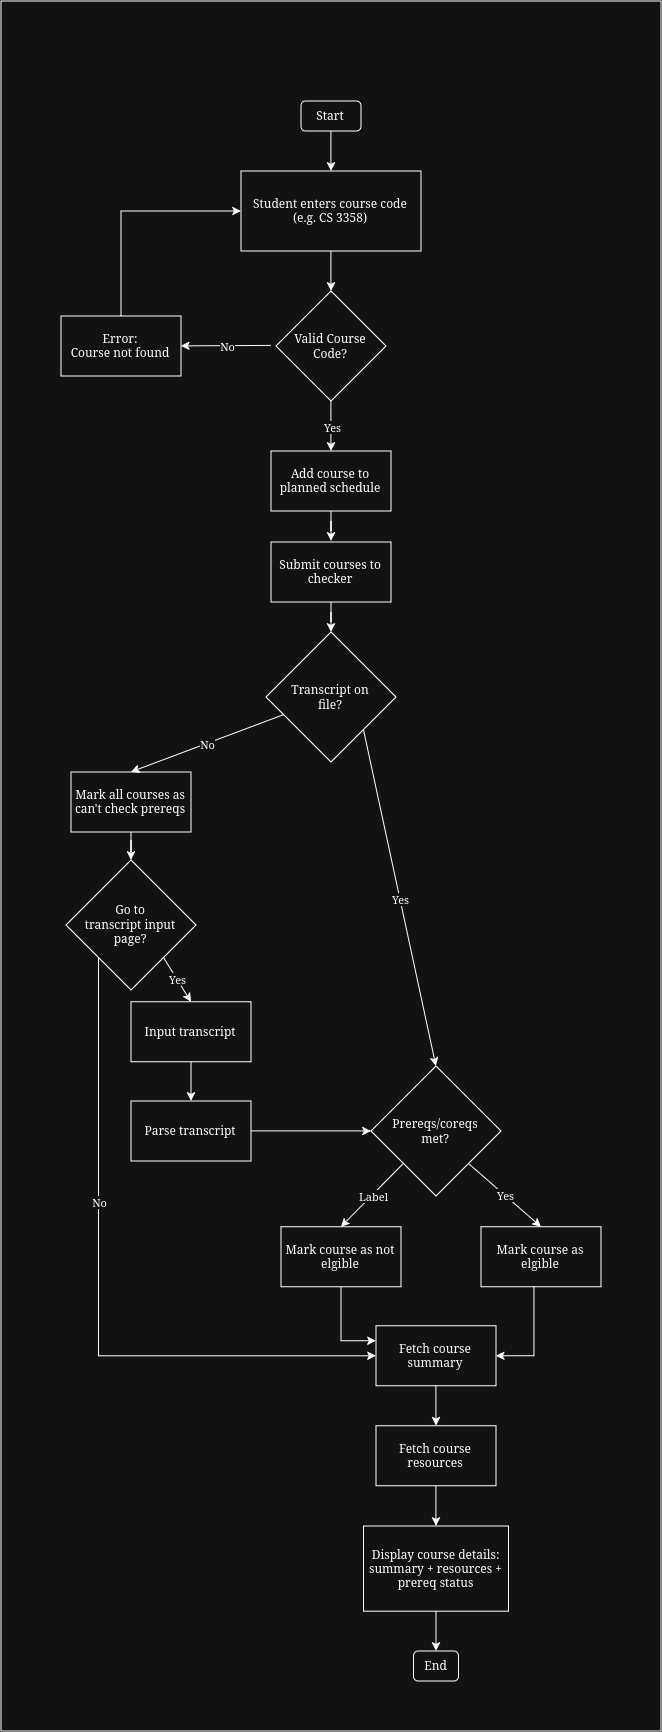

The diagram above was exported from draw.io. Its source (the exported page's mxGraphModel, read from the mxfile embedded in the PNG):
<mxGraphModel dx="2500" dy="1898" grid="1" gridSize="10" guides="1" tooltips="1" connect="1" arrows="1" fold="1" page="1" pageScale="1" pageWidth="850" pageHeight="1100" math="0" shadow="0">
  <root>
    <mxCell id="0" />
    <mxCell id="1" parent="0" />
    <mxCell id="EJ4uzeXb11KT8TwSU0EJ-80" parent="1" style="rounded=0;whiteSpace=wrap;html=1;" value="" vertex="1">
      <mxGeometry height="1730" width="660" x="-40" as="geometry" />
    </mxCell>
    <mxCell id="EJ4uzeXb11KT8TwSU0EJ-3" parent="1" style="rounded=1;whiteSpace=wrap;html=1;" value="Start" vertex="1">
      <mxGeometry height="30" width="60" x="260" y="100" as="geometry" />
    </mxCell>
    <mxCell id="EJ4uzeXb11KT8TwSU0EJ-4" parent="1" style="rounded=0;whiteSpace=wrap;html=1;" value="&lt;div&gt;Student enters course code&lt;/div&gt;&lt;div&gt;(e.g. CS 3358)&lt;/div&gt;" vertex="1">
      <mxGeometry height="80" width="180" x="200" y="170" as="geometry" />
    </mxCell>
    <mxCell id="EJ4uzeXb11KT8TwSU0EJ-5" parent="1" style="rhombus;whiteSpace=wrap;html=1;shapeInside=1;" value="Valid Course Code?" vertex="1">
      <mxGeometry height="110" width="110" x="235" y="290" as="geometry" />
    </mxCell>
    <mxCell id="EJ4uzeXb11KT8TwSU0EJ-6" parent="1" style="rounded=0;whiteSpace=wrap;html=1;" value="Error:&lt;br&gt;Course not found" vertex="1">
      <mxGeometry height="60" width="120" x="20" y="315" as="geometry" />
    </mxCell>
    <mxCell id="EJ4uzeXb11KT8TwSU0EJ-7" edge="1" parent="1" source="EJ4uzeXb11KT8TwSU0EJ-5" style="endArrow=classic;html=1;rounded=0;exitX=0.5;exitY=1;exitDx=0;exitDy=0;" value="">
      <mxGeometry relative="1" as="geometry">
        <mxPoint x="310" y="430" as="sourcePoint" />
        <mxPoint x="290" y="450" as="targetPoint" />
      </mxGeometry>
    </mxCell>
    <mxCell id="EJ4uzeXb11KT8TwSU0EJ-8" connectable="0" parent="EJ4uzeXb11KT8TwSU0EJ-7" style="edgeLabel;resizable=0;html=1;;align=center;verticalAlign=middle;" value="Yes" vertex="1">
      <mxGeometry relative="1" as="geometry" />
    </mxCell>
    <mxCell id="EJ4uzeXb11KT8TwSU0EJ-9" edge="1" parent="1" style="endArrow=classic;html=1;rounded=0;entryX=1;entryY=0.5;entryDx=0;entryDy=0;" target="EJ4uzeXb11KT8TwSU0EJ-6" value="">
      <mxGeometry relative="1" as="geometry">
        <mxPoint x="230" y="344.5" as="sourcePoint" />
        <mxPoint x="200" y="344.5" as="targetPoint" />
      </mxGeometry>
    </mxCell>
    <mxCell id="EJ4uzeXb11KT8TwSU0EJ-10" connectable="0" parent="EJ4uzeXb11KT8TwSU0EJ-9" style="edgeLabel;resizable=0;html=1;;align=center;verticalAlign=middle;" value="No" vertex="1">
      <mxGeometry relative="1" as="geometry" />
    </mxCell>
    <mxCell id="EJ4uzeXb11KT8TwSU0EJ-14" edge="1" parent="1" source="EJ4uzeXb11KT8TwSU0EJ-4" style="endArrow=classic;html=1;rounded=0;exitX=0.5;exitY=1;exitDx=0;exitDy=0;entryX=0.5;entryY=0;entryDx=0;entryDy=0;" target="EJ4uzeXb11KT8TwSU0EJ-5" value="">
      <mxGeometry height="50" relative="1" width="50" as="geometry">
        <mxPoint x="320" y="450" as="sourcePoint" />
        <mxPoint x="370" y="400" as="targetPoint" />
      </mxGeometry>
    </mxCell>
    <mxCell id="EJ4uzeXb11KT8TwSU0EJ-15" edge="1" parent="1" source="EJ4uzeXb11KT8TwSU0EJ-6" style="endArrow=classic;html=1;rounded=0;exitX=0.5;exitY=0;exitDx=0;exitDy=0;entryX=0;entryY=0.5;entryDx=0;entryDy=0;" target="EJ4uzeXb11KT8TwSU0EJ-4" value="">
      <mxGeometry height="50" relative="1" width="50" as="geometry">
        <Array as="points">
          <mxPoint x="80" y="210" />
        </Array>
        <mxPoint x="320" y="450" as="sourcePoint" />
        <mxPoint x="370" y="400" as="targetPoint" />
      </mxGeometry>
    </mxCell>
    <mxCell id="EJ4uzeXb11KT8TwSU0EJ-16" edge="1" parent="1" source="EJ4uzeXb11KT8TwSU0EJ-3" style="endArrow=classic;html=1;rounded=0;exitX=0.5;exitY=1;exitDx=0;exitDy=0;entryX=0.5;entryY=0;entryDx=0;entryDy=0;" target="EJ4uzeXb11KT8TwSU0EJ-4" value="">
      <mxGeometry height="50" relative="1" width="50" as="geometry">
        <mxPoint x="320" y="450" as="sourcePoint" />
        <mxPoint x="370" y="400" as="targetPoint" />
      </mxGeometry>
    </mxCell>
    <mxCell id="EJ4uzeXb11KT8TwSU0EJ-22" edge="1" parent="1" source="EJ4uzeXb11KT8TwSU0EJ-17" style="edgeStyle=orthogonalEdgeStyle;rounded=0;orthogonalLoop=1;jettySize=auto;html=1;" value="">
      <mxGeometry relative="1" as="geometry">
        <mxPoint x="290" y="540" as="targetPoint" />
      </mxGeometry>
    </mxCell>
    <mxCell id="EJ4uzeXb11KT8TwSU0EJ-17" parent="1" style="rounded=0;whiteSpace=wrap;html=1;" value="Add course to planned schedule" vertex="1">
      <mxGeometry height="60" width="120" x="230" y="450" as="geometry" />
    </mxCell>
    <mxCell id="EJ4uzeXb11KT8TwSU0EJ-34" edge="1" parent="1" source="EJ4uzeXb11KT8TwSU0EJ-20" style="edgeStyle=orthogonalEdgeStyle;rounded=0;orthogonalLoop=1;jettySize=auto;html=1;" target="EJ4uzeXb11KT8TwSU0EJ-24" value="">
      <mxGeometry relative="1" as="geometry" />
    </mxCell>
    <mxCell id="EJ4uzeXb11KT8TwSU0EJ-20" parent="1" style="rounded=0;whiteSpace=wrap;html=1;" value="Submit courses to checker" vertex="1">
      <mxGeometry height="60" width="120" x="230" y="541" as="geometry" />
    </mxCell>
    <mxCell id="EJ4uzeXb11KT8TwSU0EJ-24" parent="1" style="rhombus;whiteSpace=wrap;html=1;shapeInside=1;" value="Transcript on file?" vertex="1">
      <mxGeometry height="130" width="130" x="225" y="631" as="geometry" />
    </mxCell>
    <mxCell id="EJ4uzeXb11KT8TwSU0EJ-79" edge="1" parent="1" source="EJ4uzeXb11KT8TwSU0EJ-27" style="edgeStyle=orthogonalEdgeStyle;rounded=0;orthogonalLoop=1;jettySize=auto;html=1;entryX=0.5;entryY=0;entryDx=0;entryDy=0;" target="EJ4uzeXb11KT8TwSU0EJ-52">
      <mxGeometry relative="1" as="geometry">
        <mxPoint x="90" y="850" as="targetPoint" />
      </mxGeometry>
    </mxCell>
    <mxCell id="EJ4uzeXb11KT8TwSU0EJ-27" parent="1" style="rounded=0;whiteSpace=wrap;html=1;" value="Mark all courses as can't check prereqs" vertex="1">
      <mxGeometry height="60" width="120" x="30" y="771" as="geometry" />
    </mxCell>
    <mxCell id="EJ4uzeXb11KT8TwSU0EJ-30" parent="1" style="rhombus;whiteSpace=wrap;html=1;shapeInside=1;" value="Prereqs/coreqs met?" vertex="1">
      <mxGeometry height="130" width="130" x="330" y="1065" as="geometry" />
    </mxCell>
    <mxCell id="EJ4uzeXb11KT8TwSU0EJ-31" parent="1" style="rounded=0;whiteSpace=wrap;html=1;" value="Mark course as not elgible" vertex="1">
      <mxGeometry height="60" width="120" x="240" y="1225.83" as="geometry" />
    </mxCell>
    <mxCell id="EJ4uzeXb11KT8TwSU0EJ-32" parent="1" style="rounded=0;whiteSpace=wrap;html=1;" value="Mark course as elgible" vertex="1">
      <mxGeometry height="60" width="120" x="440" y="1225.83" as="geometry" />
    </mxCell>
    <mxCell id="EJ4uzeXb11KT8TwSU0EJ-40" edge="1" parent="1" source="EJ4uzeXb11KT8TwSU0EJ-35" style="edgeStyle=orthogonalEdgeStyle;rounded=0;orthogonalLoop=1;jettySize=auto;html=1;" target="EJ4uzeXb11KT8TwSU0EJ-36" value="">
      <mxGeometry relative="1" as="geometry" />
    </mxCell>
    <mxCell id="EJ4uzeXb11KT8TwSU0EJ-35" parent="1" style="rounded=0;whiteSpace=wrap;html=1;" value="Fetch course summary" vertex="1">
      <mxGeometry height="60" width="120" x="335" y="1324.83" as="geometry" />
    </mxCell>
    <mxCell id="EJ4uzeXb11KT8TwSU0EJ-41" edge="1" parent="1" source="EJ4uzeXb11KT8TwSU0EJ-36" style="edgeStyle=orthogonalEdgeStyle;rounded=0;orthogonalLoop=1;jettySize=auto;html=1;" target="EJ4uzeXb11KT8TwSU0EJ-37" value="">
      <mxGeometry relative="1" as="geometry" />
    </mxCell>
    <mxCell id="EJ4uzeXb11KT8TwSU0EJ-36" parent="1" style="rounded=0;whiteSpace=wrap;html=1;" value="Fetch course resources" vertex="1">
      <mxGeometry height="60" width="120" x="335" y="1424.83" as="geometry" />
    </mxCell>
    <mxCell id="EJ4uzeXb11KT8TwSU0EJ-39" edge="1" parent="1" source="EJ4uzeXb11KT8TwSU0EJ-37" style="edgeStyle=orthogonalEdgeStyle;rounded=0;orthogonalLoop=1;jettySize=auto;html=1;entryX=0.5;entryY=0;entryDx=0;entryDy=0;" target="EJ4uzeXb11KT8TwSU0EJ-38">
      <mxGeometry relative="1" as="geometry">
        <mxPoint x="395" y="1650" as="targetPoint" />
      </mxGeometry>
    </mxCell>
    <mxCell id="EJ4uzeXb11KT8TwSU0EJ-37" parent="1" style="rounded=0;whiteSpace=wrap;html=1;" value="Display course details: summary + resources + prereq status" vertex="1">
      <mxGeometry height="85.17" width="145" x="322.5" y="1525" as="geometry" />
    </mxCell>
    <mxCell id="EJ4uzeXb11KT8TwSU0EJ-38" parent="1" style="rounded=1;whiteSpace=wrap;html=1;" value="End" vertex="1">
      <mxGeometry height="30" width="45" x="372.5" y="1650" as="geometry" />
    </mxCell>
    <mxCell id="EJ4uzeXb11KT8TwSU0EJ-42" edge="1" parent="1" source="EJ4uzeXb11KT8TwSU0EJ-31" style="endArrow=classic;html=1;rounded=0;exitX=0.5;exitY=1;exitDx=0;exitDy=0;entryX=0;entryY=0.25;entryDx=0;entryDy=0;" target="EJ4uzeXb11KT8TwSU0EJ-35" value="">
      <mxGeometry height="50" relative="1" width="50" as="geometry">
        <Array as="points">
          <mxPoint x="300" y="1339.83" />
        </Array>
        <mxPoint x="280" y="1344.83" as="sourcePoint" />
        <mxPoint x="330" y="1294.83" as="targetPoint" />
      </mxGeometry>
    </mxCell>
    <mxCell id="EJ4uzeXb11KT8TwSU0EJ-43" edge="1" parent="1" source="EJ4uzeXb11KT8TwSU0EJ-32" style="endArrow=classic;html=1;rounded=0;exitX=0.442;exitY=0.983;exitDx=0;exitDy=0;exitPerimeter=0;entryX=1;entryY=0.5;entryDx=0;entryDy=0;" target="EJ4uzeXb11KT8TwSU0EJ-35" value="">
      <mxGeometry height="50" relative="1" width="50" as="geometry">
        <Array as="points">
          <mxPoint x="493.03999999999996" y="1354.83" />
        </Array>
        <mxPoint x="280" y="1344.83" as="sourcePoint" />
        <mxPoint x="330" y="1294.83" as="targetPoint" />
      </mxGeometry>
    </mxCell>
    <mxCell id="EJ4uzeXb11KT8TwSU0EJ-44" edge="1" parent="1" source="EJ4uzeXb11KT8TwSU0EJ-30" style="endArrow=classic;html=1;rounded=0;exitX=0;exitY=1;exitDx=0;exitDy=0;entryX=0.5;entryY=0;entryDx=0;entryDy=0;" target="EJ4uzeXb11KT8TwSU0EJ-31" value="">
      <mxGeometry relative="1" as="geometry">
        <mxPoint x="260" y="1254.83" as="sourcePoint" />
        <mxPoint x="360" y="1254.83" as="targetPoint" />
      </mxGeometry>
    </mxCell>
    <mxCell id="EJ4uzeXb11KT8TwSU0EJ-45" connectable="0" parent="EJ4uzeXb11KT8TwSU0EJ-44" style="edgeLabel;resizable=0;html=1;;align=center;verticalAlign=middle;" value="Label" vertex="1">
      <mxGeometry relative="1" as="geometry" />
    </mxCell>
    <mxCell id="EJ4uzeXb11KT8TwSU0EJ-46" edge="1" parent="1" source="EJ4uzeXb11KT8TwSU0EJ-30" style="endArrow=classic;html=1;rounded=0;entryX=0.5;entryY=0;entryDx=0;entryDy=0;exitX=1;exitY=1;exitDx=0;exitDy=0;" target="EJ4uzeXb11KT8TwSU0EJ-32" value="">
      <mxGeometry relative="1" as="geometry">
        <mxPoint x="260" y="1254.83" as="sourcePoint" />
        <mxPoint x="360" y="1254.83" as="targetPoint" />
      </mxGeometry>
    </mxCell>
    <mxCell id="EJ4uzeXb11KT8TwSU0EJ-47" connectable="0" parent="EJ4uzeXb11KT8TwSU0EJ-46" style="edgeLabel;resizable=0;html=1;;align=center;verticalAlign=middle;" value="Yes" vertex="1">
      <mxGeometry relative="1" as="geometry" />
    </mxCell>
    <mxCell id="EJ4uzeXb11KT8TwSU0EJ-48" edge="1" parent="1" source="EJ4uzeXb11KT8TwSU0EJ-24" style="endArrow=classic;html=1;rounded=0;entryX=0.5;entryY=0;entryDx=0;entryDy=0;exitX=1;exitY=1;exitDx=0;exitDy=0;" target="EJ4uzeXb11KT8TwSU0EJ-30" value="">
      <mxGeometry relative="1" as="geometry">
        <mxPoint x="340.83333333333326" y="949.9966666666668" as="sourcePoint" />
        <mxPoint x="420" y="1159.83" as="targetPoint" />
      </mxGeometry>
    </mxCell>
    <mxCell id="EJ4uzeXb11KT8TwSU0EJ-49" connectable="0" parent="EJ4uzeXb11KT8TwSU0EJ-48" style="edgeLabel;resizable=0;html=1;;align=center;verticalAlign=middle;" value="Yes" vertex="1">
      <mxGeometry relative="1" as="geometry" />
    </mxCell>
    <mxCell id="EJ4uzeXb11KT8TwSU0EJ-50" edge="1" parent="1" source="EJ4uzeXb11KT8TwSU0EJ-24" style="endArrow=classic;html=1;rounded=0;entryX=0.5;entryY=0;entryDx=0;entryDy=0;" target="EJ4uzeXb11KT8TwSU0EJ-27" value="">
      <mxGeometry relative="1" as="geometry">
        <mxPoint x="310" y="930" as="sourcePoint" />
        <mxPoint x="410" y="930" as="targetPoint" />
      </mxGeometry>
    </mxCell>
    <mxCell id="EJ4uzeXb11KT8TwSU0EJ-51" connectable="0" parent="EJ4uzeXb11KT8TwSU0EJ-50" style="edgeLabel;resizable=0;html=1;;align=center;verticalAlign=middle;" value="No" vertex="1">
      <mxGeometry relative="1" as="geometry" />
    </mxCell>
    <mxCell id="EJ4uzeXb11KT8TwSU0EJ-52" parent="1" style="rhombus;whiteSpace=wrap;html=1;shapeInside=1;" value="Go to transcript input page?" vertex="1">
      <mxGeometry height="130" width="130" x="25" y="859" as="geometry" />
    </mxCell>
    <mxCell id="EJ4uzeXb11KT8TwSU0EJ-55" parent="1" style="rounded=0;whiteSpace=wrap;html=1;" value="Parse transcript" vertex="1">
      <mxGeometry height="60" width="120" x="90" y="1100" as="geometry" />
    </mxCell>
    <mxCell id="EJ4uzeXb11KT8TwSU0EJ-69" edge="1" parent="1" source="EJ4uzeXb11KT8TwSU0EJ-56" style="edgeStyle=orthogonalEdgeStyle;rounded=0;orthogonalLoop=1;jettySize=auto;html=1;" target="EJ4uzeXb11KT8TwSU0EJ-55" value="">
      <mxGeometry relative="1" as="geometry" />
    </mxCell>
    <mxCell id="EJ4uzeXb11KT8TwSU0EJ-56" parent="1" style="rounded=0;whiteSpace=wrap;html=1;" value="Input transcript" vertex="1">
      <mxGeometry height="60" width="120" x="90" y="1000.83" as="geometry" />
    </mxCell>
    <mxCell id="EJ4uzeXb11KT8TwSU0EJ-58" edge="1" parent="1" source="EJ4uzeXb11KT8TwSU0EJ-52" style="endArrow=classic;html=1;rounded=0;entryX=0.5;entryY=0;entryDx=0;entryDy=0;exitX=1;exitY=1;exitDx=0;exitDy=0;" target="EJ4uzeXb11KT8TwSU0EJ-56" value="">
      <mxGeometry relative="1" as="geometry">
        <Array as="points" />
        <mxPoint x="270" y="744" as="sourcePoint" />
        <mxPoint x="370" y="744" as="targetPoint" />
      </mxGeometry>
    </mxCell>
    <mxCell id="EJ4uzeXb11KT8TwSU0EJ-59" connectable="0" parent="EJ4uzeXb11KT8TwSU0EJ-58" style="edgeLabel;resizable=0;html=1;;align=center;verticalAlign=middle;" value="Yes" vertex="1">
      <mxGeometry relative="1" as="geometry" />
    </mxCell>
    <mxCell id="EJ4uzeXb11KT8TwSU0EJ-72" edge="1" parent="1" source="EJ4uzeXb11KT8TwSU0EJ-55" style="endArrow=classic;html=1;rounded=0;entryX=0;entryY=0.5;entryDx=0;entryDy=0;exitX=1;exitY=0.5;exitDx=0;exitDy=0;" target="EJ4uzeXb11KT8TwSU0EJ-30" value="">
      <mxGeometry height="50" relative="1" width="50" as="geometry">
        <mxPoint x="410" y="1200" as="sourcePoint" />
        <mxPoint x="460" y="1150" as="targetPoint" />
      </mxGeometry>
    </mxCell>
    <mxCell id="EJ4uzeXb11KT8TwSU0EJ-77" edge="1" parent="1" source="EJ4uzeXb11KT8TwSU0EJ-52" style="endArrow=classic;html=1;rounded=0;exitX=0;exitY=1;exitDx=0;exitDy=0;entryX=0;entryY=0.5;entryDx=0;entryDy=0;" target="EJ4uzeXb11KT8TwSU0EJ-35" value="">
      <mxGeometry relative="1" as="geometry">
        <Array as="points">
          <mxPoint x="57.5" y="1354.83" />
        </Array>
        <mxPoint x="310" y="1040" as="sourcePoint" />
        <mxPoint x="410" y="1040" as="targetPoint" />
      </mxGeometry>
    </mxCell>
    <mxCell id="EJ4uzeXb11KT8TwSU0EJ-78" connectable="0" parent="EJ4uzeXb11KT8TwSU0EJ-77" style="edgeLabel;resizable=0;html=1;;align=center;verticalAlign=middle;" value="No" vertex="1">
      <mxGeometry relative="1" as="geometry">
        <mxPoint y="-94" as="offset" />
      </mxGeometry>
    </mxCell>
  </root>
</mxGraphModel>